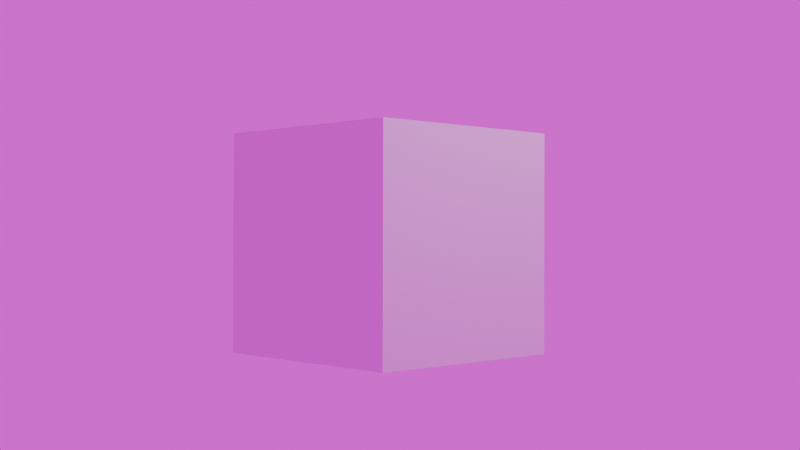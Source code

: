 # Source: practica_fondo.blend  (saved by Blender 4.1.24; exported with 4.5.12 LTS)
import bpy
from mathutils import Matrix  # noqa: F401  (used for matrix-valued properties, if any)

bpy.ops.wm.read_factory_settings(use_empty=True)
scene = bpy.context.scene
scene.name = 'Scene'

# ---- collections
col_collection = bpy.data.collections.new('Collection'); scene.collection.children.link(col_collection)

# ---- images (referenced by path relative to the original .blend; pixels are not part of the script)
import os
ASSET_DIR = os.environ.get("B2B_ASSET_DIR", "")  # directory of the original .blend (textures are referenced by path, not embedded)
HERE = os.path.dirname(os.path.abspath(__file__))  # packed textures are extracted next to this script under _unpacked/

def load_image(name, relpath, width, height, colorspace="sRGB"):
    """Load a texture the original file referenced (path relative to the .blend, or extracted next to this script)."""
    p = next((c for c in (os.path.join(HERE, relpath), os.path.join(ASSET_DIR, relpath)) if relpath and os.path.exists(c)), "")
    if p:
        img = bpy.data.images.load(p, check_existing=True)
        img.name = name
    else:  # same state as the original file: an image datablock whose file is absent (Cycles renders it pink)
        img = bpy.data.images.new(name, width, height)
        img.source = "FILE"
        img.filepath = "//" + (relpath or name)
    img.colorspace_settings.name = colorspace
    return img
img_abandoned_garage_4k_exr = load_image('abandoned_garage_4k.exr', 'abandoned_garage_4k.exr', 1024, 1024, 'Linear Rec.709')

# ---- materials (node trees are filled in below, after node groups)
mat_material = bpy.data.materials.new('Material')
mat_material.alpha_threshold = 0.0
mat_material.roughness = 0.5
mat_material.line_color = (0.0, 0.0, 0.0, 1.0)

# ---- material node trees
mat_material.use_nodes = True; mat_material.node_tree.nodes.clear()
_N = mat_material.node_tree.nodes; _L = mat_material.node_tree.links
n0 = _N.new('ShaderNodeOutputMaterial'); n0.name = 'Material Output'; n0.location = (300, 300)
n1 = _N.new('ShaderNodeBsdfPrincipled'); n1.name = 'Principled BSDF'; n1.location = (10, 300)
n1.inputs[3].default_value = 1.45
_L.new(n1.outputs[0], n0.inputs[0])
n0.is_active_output = True

# ---- world
world_world_001 = bpy.data.worlds.new('World.001'); scene.world = world_world_001
world_world_001.use_nodes = True; world_world_001.node_tree.nodes.clear()
_N = world_world_001.node_tree.nodes; _L = world_world_001.node_tree.links
n0 = _N.new('ShaderNodeBackground'); n0.name = 'Background'; n0.location = (10, 300)
n1 = _N.new('ShaderNodeOutputWorld'); n1.name = 'World Output'; n1.location = (300, 300)
n2 = _N.new('ShaderNodeTexEnvironment'); n2.name = 'Environment Texture'; n2.location = (-280, 275)
n2.image = img_abandoned_garage_4k_exr
_L.new(n0.outputs[0], n1.inputs[0])
_L.new(n2.outputs[0], n0.inputs[0])
n1.is_active_output = True
world_world_001.use_sun_shadow = False
world_world_001.sun_shadow_jitter_overblur = 0.0

# ---- cameras
cam_camera = bpy.data.cameras.new('Camera')
cam_camera.clip_end = 100.0
cam_camera.ortho_scale = 7.314

# ---- lights
light_light = bpy.data.lights.new('Light', 'POINT')
light_light.transmission_factor = 0.0
light_light.energy = 1000.0
light_light.shadow_soft_size = 0.1
light_light.shadow_maximum_resolution = 0.006
light_light.use_absolute_resolution = True

# ---- meshes
me_cube = bpy.data.meshes.new('Cube')
me_cube.from_pydata([(1.0, 1.0, 1.0), (1.0, 1.0, -1.0), (1.0, -1.0, 1.0), (1.0, -1.0, -1.0), (-1.0, 1.0, 1.0), (-1.0, 1.0, -1.0), (-1.0, -1.0, 1.0), (-1.0, -1.0, -1.0)], [], [(0, 4, 6, 2), (3, 2, 6, 7), (7, 6, 4, 5), (5, 1, 3, 7), (1, 0, 2, 3), (5, 4, 0, 1)])
_uv = me_cube.uv_layers.new(name='UVMap')
_uv.uv.foreach_set('vector', [0.625, 0.5, 0.875, 0.5, 0.875, 0.75, 0.625, 0.75, 0.375, 0.75, 0.625, 0.75, 0.625, 1.0, 0.375, 1.0, 0.375, 0.0, 0.625, 0.0, 0.625, 0.25, 0.375, 0.25, 0.125, 0.5, 0.375, 0.5, 0.375, 0.75, 0.125, 0.75, 0.375, 0.5, 0.625, 0.5, 0.625, 0.75, 0.375, 0.75, 0.375, 0.25, 0.625, 0.25, 0.625, 0.5, 0.375, 0.5])
me_cube.materials.append(mat_material)
me_cube.use_mirror_vertex_groups = False
me_cube.update()

# ---- objects
ob_cube = bpy.data.objects.new('Cube', me_cube)
ob_light = bpy.data.objects.new('Light', light_light)
ob_camera = bpy.data.objects.new('Camera', cam_camera)

# ---- transforms, parenting, visibility, modifiers, constraints
ob_cube.location = (0.0, 0.0, 0.0)
ob_cube.lock_rotations_4d = False
ob_cube.empty_display_type = 'ARROWS'
ob_cube.lineart.crease_threshold = 0.0
ob_light.location = (4.076, 1.005, 5.904)
ob_light.rotation_euler = (0.6503, 0.05522, 1.866)
ob_light.lock_rotations_4d = False
ob_light.empty_display_type = 'ARROWS'
ob_light.color = (0.0, 0.0, 0.0, 0.0)
ob_light.lineart.crease_threshold = 0.0
ob_camera.location = (7.359, -6.926, 0.08478)
ob_camera.rotation_euler = (1.579, -0.002224, 0.8053)
ob_camera.lock_rotations_4d = False
ob_camera.empty_display_type = 'ARROWS'
ob_camera.color = (0.0, 0.0, 0.0, 0.0)
ob_camera.display_type = 'WIRE'
ob_camera.lineart.crease_threshold = 0.0

# ---- collection membership
col_collection.objects.link(ob_cube)
col_collection.objects.link(ob_light)
col_collection.objects.link(ob_camera)

# ---- scene / render settings (as saved in the file)
scene.camera = ob_camera
scene.frame_start = 1; scene.frame_end = 250; scene.frame_set(1)
scene.render.engine = 'BLENDER_EEVEE_NEXT'
scene.cycles.sampling_pattern = 'TABULATED_SOBOL'
scene.eevee.ray_tracing_options.trace_max_roughness = 0.0
bpy.context.view_layer.update()
